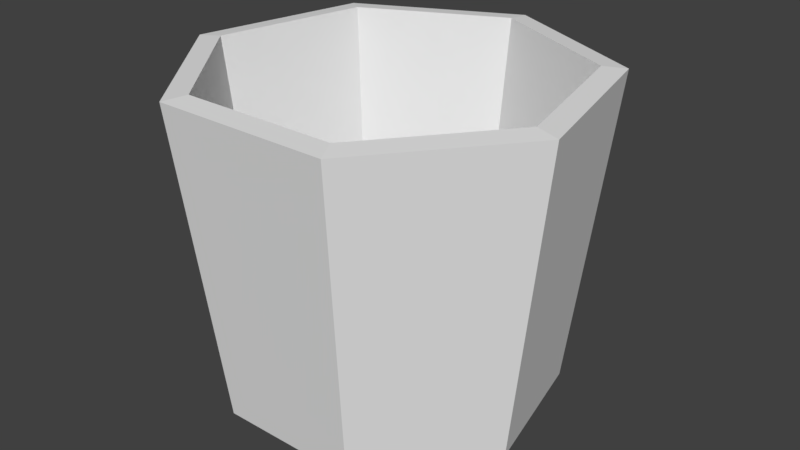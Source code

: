# Source: bucket.blend  (saved by Blender 2.79.0; exported with 4.5.12 LTS)
import bpy
from mathutils import Matrix  # noqa: F401  (used for matrix-valued properties, if any)

bpy.ops.wm.read_factory_settings(use_empty=True)
scene = bpy.context.scene
scene.name = 'Scene'

# ---- collections
col_collection_1 = bpy.data.collections.new('Collection 1'); scene.collection.children.link(col_collection_1)

# ---- world
world_world = bpy.data.worlds.new('World'); scene.world = world_world
world_world.color = (0.05088, 0.05088, 0.05088)
world_world.use_sun_shadow = False
world_world.sun_shadow_jitter_overblur = 0.0
world_world.cycles.sampling_method = 'MANUAL'

# ---- meshes
me_cylinder = bpy.data.meshes.new('Cylinder')
me_cylinder.from_pydata([(-6.538e-09, 0.8081, 0.0), (0.0, 1.0, 1.558), (0.6318, 0.5038, 0.0), (0.7818, 0.6235, 1.558), (0.7878, -0.1798, 0.0), (0.9749, -0.2225, 1.558), (0.3506, -0.728, 0.0), (0.4339, -0.901, 1.558), (-0.3506, -0.728, 0.0), (-0.4339, -0.901, 1.558), (-0.7878, -0.1798, 0.0), (-0.9749, -0.2225, 1.558), (-0.6318, 0.5038, 0.0), (-0.7818, 0.6235, 1.558), (-4.007e-09, 0.8824, 1.57), (0.6899, 0.5501, 1.57), (0.8602, -0.1963, 1.57), (0.3828, -0.795, 1.57), (-0.3828, -0.795, 1.57), (-0.8602, -0.1963, 1.57), (-0.6899, 0.5501, 1.57), (-1.397e-08, 0.7063, 0.1027), (0.5522, 0.4404, 0.1027), (0.6886, -0.1572, 0.1027), (0.3064, -0.6363, 0.1027), (-0.3064, -0.6363, 0.1027), (-0.6886, -0.1572, 0.1027), (-0.5522, 0.4404, 0.1027)], [], [(0, 1, 3, 2), (2, 3, 5, 4), (4, 5, 7, 6), (6, 7, 9, 8), (8, 9, 11, 10), (7, 5, 16, 17), (10, 11, 13, 12), (12, 13, 1, 0), (0, 2, 4, 6, 8, 10, 12), (15, 14, 21, 22), (13, 11, 19, 20), (9, 7, 17, 18), (1, 13, 20, 14), (5, 3, 15, 16), (11, 9, 18, 19), (3, 1, 14, 15), (22, 21, 27, 26, 25, 24, 23), (20, 19, 26, 27), (18, 17, 24, 25), (16, 15, 22, 23), (14, 20, 27, 21), (19, 18, 25, 26), (17, 16, 23, 24)])
_uv = me_cylinder.uv_layers.new(name='UVMap')
_uv.uv.foreach_set('vector', [0.368, 0.5917, 0.3411, 0.3115, 0.4814, 0.3087, 0.4814, 0.5895, 0.4814, 0.5895, 0.4814, 0.3087, 0.6217, 0.3115, 0.5948, 0.5917, 0.02693, 0.6329, 0.0, 0.3526, 0.1403, 0.3499, 0.1403, 0.6307, 0.1403, 0.6307, 0.1403, 0.3499, 0.2806, 0.3526, 0.2537, 0.6329, 0.1408, 0.6329, 0.1557, 0.9112, 0.0, 0.9112, 0.01494, 0.6329, 0.2194, 0.0, 0.3411, 0.09708, 0.3221, 0.1062, 0.2147, 0.02058, 0.368, 0.8748, 0.3411, 0.5945, 0.4814, 0.5917, 0.4814, 0.8726, 0.4814, 0.8726, 0.4814, 0.5917, 0.6217, 0.5945, 0.5948, 0.8748, 0.6619, 0.028, 0.7846, 0.0, 0.883, 0.07845, 0.883, 0.2043, 0.7846, 0.2827, 0.6619, 0.2547, 0.6073, 0.1414, 0.7455, 0.3087, 0.8693, 0.311, 0.8446, 0.5747, 0.7455, 0.573, 0.06756, 0.3152, 0.0, 0.1749, 0.02111, 0.1749, 0.08072, 0.2987, 0.06756, 0.03465, 0.2194, 0.0, 0.2147, 0.02058, 0.08072, 0.05115, 0.2194, 0.3499, 0.06756, 0.3152, 0.08072, 0.2987, 0.2147, 0.3293, 0.3411, 0.09708, 0.3411, 0.2528, 0.3221, 0.2436, 0.3221, 0.1062, 0.0, 0.1749, 0.06756, 0.03465, 0.08072, 0.05115, 0.02111, 0.1749, 0.3411, 0.2528, 0.2194, 0.3499, 0.2147, 0.3293, 0.3221, 0.2436, 0.8626, 0.6433, 0.8626, 0.7533, 0.7766, 0.8219, 0.6694, 0.7974, 0.6217, 0.6983, 0.6694, 0.5992, 0.7766, 0.5747, 0.3411, 0.3087, 0.3455, 0.2231, 0.6073, 0.2093, 0.6038, 0.2779, 0.3455, 0.08566, 0.3411, 0.0, 0.6038, 0.0308, 0.6073, 0.09937, 0.6217, 0.311, 0.7455, 0.3087, 0.7455, 0.573, 0.6464, 0.5747, 0.2931, 0.8948, 0.1557, 0.8948, 0.1694, 0.6329, 0.2794, 0.6329, 0.3455, 0.2231, 0.3455, 0.08566, 0.6073, 0.09937, 0.6073, 0.2093, 1.0, 0.8366, 0.8626, 0.8366, 0.8763, 0.5747, 0.9863, 0.5747])
me_cylinder.use_remesh_preserve_volume = False
me_cylinder.use_remesh_preserve_attributes = False
me_cylinder.use_mirror_vertex_groups = False
me_cylinder.update()

# ---- objects
ob_cylinder = bpy.data.objects.new('Cylinder', me_cylinder)

# ---- transforms, parenting, visibility, modifiers, constraints
ob_cylinder.location = (0.0, 0.0, 0.0)
ob_cylinder.lineart.crease_threshold = 0.0

# ---- collection membership
col_collection_1.objects.link(ob_cylinder)

# ---- scene / render settings (as saved in the file)
scene.frame_start = 1; scene.frame_end = 250; scene.frame_set(1)
scene.render.engine = 'BLENDER_EEVEE_NEXT'
scene.render.resolution_percentage = 50
scene.render.dither_intensity = 0.0
scene.cycles.use_denoising = False
scene.cycles.samples = 128
scene.cycles.sampling_pattern = 'TABULATED_SOBOL'
scene.cycles.use_adaptive_sampling = False
scene.cycles.use_light_tree = False
scene.cycles.blur_glossy = 0.0
scene.cycles.sample_clamp_indirect = 0.0
scene.view_settings.view_transform = 'Standard'
bpy.context.view_layer.update()

# ---- added for rendering (the .blend has no active camera and no usable light): camera, sun
cam_auto = bpy.data.cameras.new('AutoCamera')
cam_auto.lens = 50.0
cam_auto.sensor_width = 36.0
cam_auto.clip_end = 1000.0
ob_auto_camera = bpy.data.objects.new('AutoCamera', cam_auto)
scene.collection.objects.link(ob_auto_camera)
ob_auto_camera.location = (2.90814, -3.44025, 3.11136)
ob_auto_camera.rotation_euler = (1.09748, -7.21219e-08, 0.694738)
scene.camera = ob_auto_camera
light_auto_sun = bpy.data.lights.new('AutoSun', 'SUN')
light_auto_sun.energy = 3.0
light_auto_sun.angle = 0.0523599
ob_auto_sun = bpy.data.objects.new('AutoSun', light_auto_sun)
scene.collection.objects.link(ob_auto_sun)
ob_auto_sun.rotation_euler = (0.872665, 0.174533, 0.523599)
bpy.context.view_layer.update()

